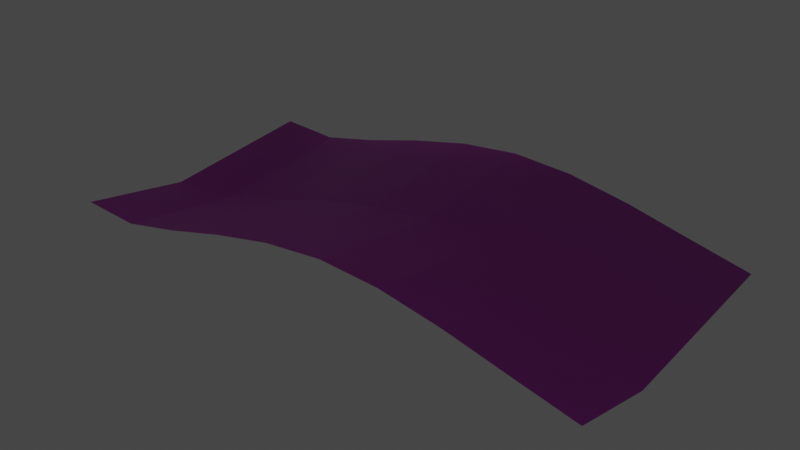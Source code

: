 # Source: FlowerLeaf.blend  (saved by Blender 2.82.6; exported with 4.5.12 LTS)
import bpy
from mathutils import Matrix  # noqa: F401  (used for matrix-valued properties, if any)

bpy.ops.wm.read_factory_settings(use_empty=True)
scene = bpy.context.scene
scene.name = 'Scene'

# ---- collections
col_collection = bpy.data.collections.new('Collection'); scene.collection.children.link(col_collection)

# ---- images (referenced by path relative to the original .blend; pixels are not part of the script)
import os
ASSET_DIR = os.environ.get("B2B_ASSET_DIR", "")  # directory of the original .blend (textures are referenced by path, not embedded)
HERE = os.path.dirname(os.path.abspath(__file__))  # packed textures are extracted next to this script under _unpacked/

def load_image(name, relpath, width, height, colorspace="sRGB"):
    """Load a texture the original file referenced (path relative to the .blend, or extracted next to this script)."""
    p = next((c for c in (os.path.join(HERE, relpath), os.path.join(ASSET_DIR, relpath)) if relpath and os.path.exists(c)), "")
    if p:
        img = bpy.data.images.load(p, check_existing=True)
        img.name = name
    else:  # same state as the original file: an image datablock whose file is absent (Cycles renders it pink)
        img = bpy.data.images.new(name, width, height)
        img.source = "FILE"
        img.filepath = "//" + (relpath or name)
    img.colorspace_settings.name = colorspace
    return img
img_walnut_leaf_01_2k_front_base_color_png = load_image('Walnut_leaf_01_2K_front_Base_Color.png', 'Walnut_leaf_01_2K_front_Base_Color.png', 1024, 1024, 'sRGB')
img_walnut_leaf_01_2k_front_normal_png = load_image('Walnut_leaf_01_2K_front_Normal.png', 'Walnut_leaf_01_2K_front_Normal.png', 1024, 1024, 'sRGB')
img_walnut_leaf_01_2k_back_base_color_png = load_image('Walnut_leaf_01_2K_back_Base_Color.png', 'Walnut_leaf_01_2K_back_Base_Color.png', 1024, 1024, 'sRGB')
img_walnut_leaf_01_2k_back_normal_png = load_image('Walnut_leaf_01_2K_back_Normal.png', 'Walnut_leaf_01_2K_back_Normal.png', 1024, 1024, 'sRGB')

# ---- materials (node trees are filled in below, after node groups)
mat_body = bpy.data.materials.new('Body')
mat_body.use_transparent_shadow = False
mat_front = bpy.data.materials.new('Front')
mat_front.use_transparent_shadow = False
mat_back = bpy.data.materials.new('Back')
mat_back.use_transparent_shadow = False

# ---- node groups
ng_auto_smooth = bpy.data.node_groups.new('Auto Smooth', 'GeometryNodeTree')
_s = ng_auto_smooth.interface.new_socket(name='Geometry', in_out='OUTPUT', socket_type='NodeSocketGeometry')
_s = ng_auto_smooth.interface.new_socket(name='Geometry', in_out='INPUT', socket_type='NodeSocketGeometry')
_s = ng_auto_smooth.interface.new_socket(name='Angle', in_out='INPUT', socket_type='NodeSocketFloat')
_s.subtype = 'ANGLE'
_s.min_value = 0.0
_s.max_value = 3.142
ng_auto_smooth.is_modifier = True
_N = ng_auto_smooth.nodes; _L = ng_auto_smooth.links
n0 = _N.new('NodeGroupOutput'); n0.name = 'Group Output'; n0.location = (480, -100)
n1 = _N.new('NodeGroupInput'); n1.name = 'Group Input'; n1.location = (-420, -300)
n2 = _N.new('NodeGroupInput'); n2.name = 'Group Input.001'; n2.location = (-60, -100)
n3 = _N.new('GeometryNodeSetShadeSmooth'); n3.name = 'Set Shade Smooth'; n3.location = (120, -100)
n3.domain = 'EDGE'
n4 = _N.new('GeometryNodeSetShadeSmooth'); n4.name = 'Set Shade Smooth.001'; n4.location = (300, -100)
n5 = _N.new('GeometryNodeInputMeshEdgeAngle'); n5.name = 'Edge Angle'; n5.location = (-420, -220)
n6 = _N.new('GeometryNodeInputEdgeSmooth'); n6.name = 'Is Edge Smooth'; n6.location = (-60, -160)
n7 = _N.new('GeometryNodeInputShadeSmooth'); n7.name = 'Is Face Smooth'; n7.location = (-240, -340)
n8 = _N.new('FunctionNodeBooleanMath'); n8.name = 'Boolean Math'; n8.location = (-60, -220)
n9 = _N.new('FunctionNodeCompare'); n9.name = 'Compare'; n9.location = (-240, -180)
n9.operation = 'LESS_EQUAL'
_L.new(n5.outputs[0], n9.inputs[0])
_L.new(n4.outputs[0], n0.inputs[0])
_L.new(n1.outputs[1], n9.inputs[1])
_L.new(n9.outputs[0], n8.inputs[0])
_L.new(n7.outputs[0], n8.inputs[1])
_L.new(n2.outputs[0], n3.inputs[0])
_L.new(n6.outputs[0], n3.inputs[1])
_L.new(n3.outputs[0], n4.inputs[0])
_L.new(n8.outputs[0], n3.inputs[2])
n0.is_active_output = True

# ---- material node trees
mat_body.use_nodes = True; mat_body.node_tree.nodes.clear()
_N = mat_body.node_tree.nodes; _L = mat_body.node_tree.links
n0 = _N.new('ShaderNodeOutputMaterial'); n0.name = 'Material Output'; n0.location = (300, 300)
n1 = _N.new('ShaderNodeBsdfPrincipled'); n1.name = 'Principled BSDF'; n1.location = (10, 300)
n1.distribution = 'GGX'
n1.subsurface_method = 'BURLEY'
n1.inputs[0].default_value = (0.07649, 0.8, 0.002463, 1.0)
n1.inputs[3].default_value = 1.45
n1.inputs[27].default_value = (0.0, 0.0, 0.0, 1.0)
n1.inputs[28].default_value = 1.0
_L.new(n1.outputs[0], n0.inputs[0])
n0.is_active_output = True
mat_front.use_nodes = True; mat_front.node_tree.nodes.clear()
_N = mat_front.node_tree.nodes; _L = mat_front.node_tree.links
n0 = _N.new('ShaderNodeOutputMaterial'); n0.name = 'Material Output'; n0.location = (300, 300)
n1 = _N.new('ShaderNodeBsdfPrincipled'); n1.name = 'Principled BSDF'; n1.location = (10, 300)
n1.distribution = 'GGX'
n1.subsurface_method = 'BURLEY'
n1.inputs[3].default_value = 1.45
n1.inputs[27].default_value = (0.0, 0.0, 0.0, 1.0)
n1.inputs[28].default_value = 1.0
n2 = _N.new('ShaderNodeTexImage'); n2.name = 'Image Texture'; n2.location = (-640, 312)
n2.image = img_walnut_leaf_01_2k_front_base_color_png
n3 = _N.new('ShaderNodeTexImage'); n3.name = 'Image Texture.001'; n3.location = (-933, -52)
n3.image = img_walnut_leaf_01_2k_front_normal_png
n4 = _N.new('ShaderNodeNormalMap'); n4.name = 'Normal Map'; n4.location = (-481, -175)
_L.new(n1.outputs[0], n0.inputs[0])
_L.new(n2.outputs[0], n1.inputs[0])
_L.new(n3.outputs[0], n4.inputs[1])
_L.new(n4.outputs[0], n1.inputs[5])
_L.new(n2.outputs[1], n1.inputs[4])
n0.is_active_output = True
mat_back.use_nodes = True; mat_back.node_tree.nodes.clear()
_N = mat_back.node_tree.nodes; _L = mat_back.node_tree.links
n0 = _N.new('ShaderNodeOutputMaterial'); n0.name = 'Material Output'; n0.location = (300, 300)
n1 = _N.new('ShaderNodeBsdfPrincipled'); n1.name = 'Principled BSDF'; n1.location = (10, 300)
n1.distribution = 'GGX'
n1.subsurface_method = 'BURLEY'
n1.inputs[2].default_value = 0.7571
n1.inputs[3].default_value = 1.45
n1.inputs[13].default_value = 0.06571
n1.inputs[27].default_value = (0.0, 0.0, 0.0, 1.0)
n1.inputs[28].default_value = 1.0
n2 = _N.new('ShaderNodeTexImage'); n2.name = 'Image Texture'; n2.location = (-640, 312)
n2.image = img_walnut_leaf_01_2k_back_base_color_png
n3 = _N.new('ShaderNodeTexImage'); n3.name = 'Image Texture.001'; n3.location = (-933, -52)
n3.image = img_walnut_leaf_01_2k_back_normal_png
n4 = _N.new('ShaderNodeNormalMap'); n4.name = 'Normal Map'; n4.location = (-481, -175)
_L.new(n1.outputs[0], n0.inputs[0])
_L.new(n2.outputs[0], n1.inputs[0])
_L.new(n3.outputs[0], n4.inputs[1])
_L.new(n4.outputs[0], n1.inputs[5])
_L.new(n2.outputs[1], n1.inputs[4])
n0.is_active_output = True

# ---- world
world_world = bpy.data.worlds.new('World'); scene.world = world_world
world_world.use_nodes = True; world_world.node_tree.nodes.clear()
_N = world_world.node_tree.nodes; _L = world_world.node_tree.links
n0 = _N.new('ShaderNodeOutputWorld'); n0.name = 'World Output'; n0.location = (300, 300)
n1 = _N.new('ShaderNodeBackground'); n1.name = 'Background'; n1.location = (10, 300)
n1.inputs[0].default_value = (0.05088, 0.05088, 0.05088, 1.0)
_L.new(n1.outputs[0], n0.inputs[0])
n0.is_active_output = True
world_world.color = (0.05088, 0.05088, 0.05088)
world_world.use_sun_shadow = False
world_world.sun_shadow_jitter_overblur = 0.0

# ---- meshes
me_cube_001 = bpy.data.meshes.new('Cube.001')
me_cube_001.from_pydata([(-1.0, -1.0, 0.06093), (-1.0, 1.0, 0.06093), (1.0, -1.0, 0.06541), (1.0, 1.0, 0.06541), (-0.3333, 1.0, 0.1542), (0.3333, 1.0, 0.2106), (0.3333, -1.0, 0.2106), (-0.3333, -1.0, 0.1542), (-1.0, -0.1875, -0.004704), (1.0, -0.356, -0.00348), (0.3333, 0.0, 0.1446), (-0.3333, 0.0, 0.08884), (0.5556, 1.0, 0.1703), (0.7778, 1.0, 0.1172), (0.7778, -1.0, 0.1172), (0.5556, -1.0, 0.1703), (0.5556, -0.0622, 0.1041), (0.7778, -0.1914, 0.04987), (-0.1111, 1.0, 0.2014), (0.1111, 1.0, 0.224), (0.1111, -1.0, 0.224), (-0.1111, -1.0, 0.2014), (-0.1111, 0.0, 0.136), (0.1111, 0.0, 0.1583), (-0.5556, -1.0, 0.09564), (-0.7778, -1.0, 0.04835), (-0.7778, 1.0, 0.04835), (-0.5556, 1.0, 0.09564), (-0.7778, -0.08134, -0.01829), (-0.5556, -0.02871, 0.03027)], [], [(28, 8, 0, 25), (16, 10, 6, 15), (22, 11, 7, 21), (18, 4, 11, 22), (12, 5, 10, 16), (26, 1, 8, 28), (3, 13, 17, 9), (13, 12, 16, 17), (9, 17, 14, 2), (17, 16, 15, 14), (5, 19, 23, 10), (19, 18, 22, 23), (10, 23, 20, 6), (23, 22, 21, 20), (4, 27, 29, 11), (27, 26, 28, 29), (11, 29, 24, 7), (29, 28, 25, 24)])
me_cube_001.polygons.foreach_set('use_smooth', [True] * 18)
me_cube_001.polygons.foreach_set('material_index', [1, 1, 1, 1, 1, 1, 1, 1, 1, 1, 1, 1, 1, 1, 1, 1, 1, 1])
_uv = me_cube_001.uv_layers.new(name='UVMap')
_uv.uv.foreach_set('vector', [0.4522, 0.8889, 0.3999, 1.0, 0.0, 1.0, 0.0, 0.8889, 0.4616, 0.2222, 0.4922, 0.3333, 0.0, 0.3333, 0.0, 0.2222, 0.4922, 0.5556, 0.4922, 0.6667, 0.0, 0.6667, 0.0, 0.5556, 0.9845, 0.5556, 0.9845, 0.6667, 0.4922, 0.6667, 0.4922, 0.5556, 0.9845, 0.2222, 0.9845, 0.3333, 0.4922, 0.3333, 0.4616, 0.2222, 0.9845, 0.8889, 0.9845, 1.0, 0.3999, 1.0, 0.4522, 0.8889, 0.9845, 0.0, 0.9845, 0.1111, 0.398, 0.1111, 0.317, 2.526e-08, 0.9845, 0.1111, 0.9845, 0.2222, 0.4616, 0.2222, 0.398, 0.1111, 0.317, 2.526e-08, 0.398, 0.1111, 0.0, 0.1111, 0.0, 3.725e-08, 0.398, 0.1111, 0.4616, 0.2222, 0.0, 0.2222, 0.0, 0.1111, 0.9845, 0.3333, 0.9845, 0.4444, 0.4922, 0.4444, 0.4922, 0.3333, 0.9845, 0.4444, 0.9845, 0.5556, 0.4922, 0.5556, 0.4922, 0.4444, 0.4922, 0.3333, 0.4922, 0.4444, 0.0, 0.4444, 0.0, 0.3333, 0.4922, 0.4444, 0.4922, 0.5556, 0.0, 0.5556, 0.0, 0.4444, 0.9845, 0.6667, 0.9845, 0.7778, 0.4781, 0.7778, 0.4922, 0.6667, 0.9845, 0.7778, 0.9845, 0.8889, 0.4522, 0.8889, 0.4781, 0.7778, 0.4922, 0.6667, 0.4781, 0.7778, 0.0, 0.7778, 0.0, 0.6667, 0.4781, 0.7778, 0.4522, 0.8889, 0.0, 0.8889, 0.0, 0.7778])
me_cube_001.materials.append(mat_body)
me_cube_001.materials.append(mat_front)
me_cube_001.materials.append(mat_back)
me_cube_001.use_remesh_fix_poles = True
me_cube_001.use_remesh_preserve_attributes = False
me_cube_001.use_mirror_vertex_groups = False
me_cube_001.update()
arm_armature = bpy.data.armatures.new('Armature')  # bones are not reproduced

# ---- objects
ob_cube = bpy.data.objects.new('Cube', me_cube_001)
ob_armature = bpy.data.objects.new('Armature', arm_armature)

# ---- transforms, parenting, visibility, modifiers, constraints
ob_cube.parent = ob_armature
ob_cube.matrix_parent_inverse = Matrix(((7.55e-08, -0.0, 1.0, -7.11e-08), (-0.0, 1.0, -0.0, 0.1495), (-1.0, -0.0, 7.55e-08, 0.9418), (-0.0, -0.0, -0.0, 1.0)))
ob_cube.location = (0.0, 0.0, 0.0)
ob_cube.scale = (1.0, 0.4951, 1.0)
ob_cube.lineart.crease_threshold = 0.0
_vg = ob_cube.vertex_groups.new(name='Bone')
for _i, _w in zip([2, 3, 4, 5, 6, 7, 9, 10, 12, 13, 14, 15, 16, 17, 18, 19, 20, 21], [0.9834, 0.9086, 0.05029, 0.5843, 0.7148, 0.05695, 0.9999, 0.9999, 0.823, 0.8962, 0.9658, 0.8971, 0.9996, 0.9998, 0.1285, 0.2834, 0.3346, 0.1483]): _vg.add([_i], _w, 'REPLACE')
_vg = ob_cube.vertex_groups.new(name='Bone.001')
for _i, _w in zip([0, 1, 3, 4, 5, 6, 7, 11, 12, 13, 14, 15, 18, 19, 20, 21, 22, 23, 24, 25, 26, 27], [0.009226, 0.05744, 0.0837, 0.4581, 0.3808, 0.2251, 0.2875, 0.9999, 0.1621, 0.09509, 0.004024, 0.0812, 0.6268, 0.6074, 0.5273, 0.5445, 0.9991, 0.9928, 0.1066, 0.03562, 0.0786, 0.1749]): _vg.add([_i], _w, 'REPLACE')
_vg = ob_cube.vertex_groups.new(name='Bone.002')
for _i, _w in zip([0, 1, 4, 5, 6, 7, 8, 18, 19, 20, 21, 24, 25, 26, 27, 29], [0.1692, 0.4233, 0.4296, 0.01387, 0.05357, 0.5588, 0.02997, 0.2206, 0.09975, 0.1229, 0.2695, 0.6141, 0.2427, 0.458, 0.6429, 0.9986]): _vg.add([_i], _w, 'REPLACE')
_vg = ob_cube.vertex_groups.new(name='Bone.003')
for _i, _w in zip([0, 1, 4, 7, 8, 21, 24, 25, 26, 27, 28], [0.7954, 0.5127, 0.06204, 0.09675, 0.9527, 0.02552, 0.258, 0.706, 0.4546, 0.1626, 0.9998]): _vg.add([_i], _w, 'REPLACE')
_m = ob_cube.modifiers.new('Armature', 'ARMATURE')
_m.object = ob_armature
_m = ob_cube.modifiers.new('Auto Smooth', 'NODES')
_m.node_group = ng_auto_smooth
_gi = [s.identifier for s in ng_auto_smooth.interface.items_tree if s.item_type == 'SOCKET' and s.in_out == 'INPUT']
_m[_gi[1]] = 0.5236  # Angle
ob_armature.location = (0.9418, -0.1495, 0.0)
ob_armature.rotation_euler = (-0.0, -1.571, 0.0)
ob_armature.lineart.crease_threshold = 0.0

# ---- collection membership
col_collection.objects.link(ob_cube)
col_collection.objects.link(ob_armature)

# ---- scene / render settings (as saved in the file)
scene.frame_start = 1; scene.frame_end = 250; scene.frame_set(1)
scene.render.engine = 'BLENDER_EEVEE_NEXT'
scene.cycles.use_denoising = False
scene.cycles.samples = 128
scene.cycles.sampling_pattern = 'TABULATED_SOBOL'
scene.cycles.use_adaptive_sampling = False
scene.cycles.use_light_tree = False
scene.view_settings.view_transform = 'Filmic'
bpy.context.view_layer.update()

# ---- added for rendering (the .blend has no active camera and no usable light): camera, sun
cam_auto = bpy.data.cameras.new('AutoCamera')
cam_auto.lens = 50.0
cam_auto.sensor_width = 36.0
cam_auto.clip_end = 1000.0
ob_auto_camera = bpy.data.objects.new('AutoCamera', cam_auto)
scene.collection.objects.link(ob_auto_camera)
ob_auto_camera.location = (2.077, -2.49239, 1.76447)
ob_auto_camera.rotation_euler = (1.09748, -7.21219e-08, 0.694738)
scene.camera = ob_auto_camera
light_auto_sun = bpy.data.lights.new('AutoSun', 'SUN')
light_auto_sun.energy = 3.0
light_auto_sun.angle = 0.0523599
ob_auto_sun = bpy.data.objects.new('AutoSun', light_auto_sun)
scene.collection.objects.link(ob_auto_sun)
ob_auto_sun.rotation_euler = (0.872665, 0.174533, 0.523599)
bpy.context.view_layer.update()
